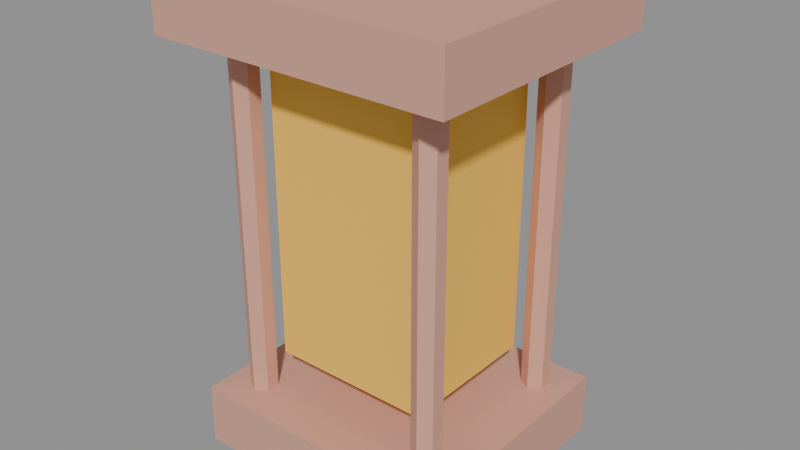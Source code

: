 # Source: model.blend  (saved by Blender 5.2.45; exported with 4.5.12 LTS)
import bpy
from mathutils import Matrix  # noqa: F401  (used for matrix-valued properties, if any)

bpy.ops.wm.read_factory_settings(use_empty=True)
scene = bpy.context.scene
scene.name = 'Scene'

# ---- images (referenced by path relative to the original .blend; pixels are not part of the script)
import os
ASSET_DIR = os.environ.get("B2B_ASSET_DIR", "")  # directory of the original .blend (textures are referenced by path, not embedded)
HERE = os.path.dirname(os.path.abspath(__file__))  # packed textures are extracted next to this script under _unpacked/

def load_image(name, relpath, width, height, colorspace="sRGB"):
    """Load a texture the original file referenced (path relative to the .blend, or extracted next to this script)."""
    p = next((c for c in (os.path.join(HERE, relpath), os.path.join(ASSET_DIR, relpath)) if relpath and os.path.exists(c)), "")
    if p:
        img = bpy.data.images.load(p, check_existing=True)
        img.name = name
    else:  # same state as the original file: an image datablock whose file is absent (Cycles renders it pink)
        img = bpy.data.images.new(name, width, height)
        img.source = "FILE"
        img.filepath = "//" + (relpath or name)
    img.colorspace_settings.name = colorspace
    return img
img_palette_png = load_image('palette.png', '_unpacked/palette.cadebe72.png', 2508, 2508, 'sRGB')

# ---- materials (node trees are filled in below, after node groups)
mat_sharedpalette_v001 = bpy.data.materials.new('SharedPalette_v001')

# ---- material node trees
mat_sharedpalette_v001.use_nodes = True; mat_sharedpalette_v001.node_tree.nodes.clear()
_N = mat_sharedpalette_v001.node_tree.nodes; _L = mat_sharedpalette_v001.node_tree.links
n0 = _N.new('ShaderNodeBsdfPrincipled'); n0.name = 'Principled BSDF'; n0.location = (-200, 100)
n0.inputs[2].default_value = 0.8
n0.inputs[10].default_value = 0.005
n1 = _N.new('ShaderNodeOutputMaterial'); n1.name = 'Material Output'; n1.location = (200, 100)
n2 = _N.new('ShaderNodeTexImage'); n2.name = 'Image Texture'; n2.location = (0, 0)
n2.image = img_palette_png
n2.interpolation = 'Closest'
_L.new(n0.outputs[0], n1.inputs[0])
_L.new(n2.outputs[0], n0.inputs[0])
n1.is_active_output = True

# ---- meshes
me_cube = bpy.data.meshes.new('Cube')
me_cube.from_pydata([(-0.175, -0.16, -0.04), (-0.175, -0.16, 0.04), (-0.175, 0.16, -0.04), (-0.175, 0.16, 0.04), (0.175, -0.16, -0.04), (0.175, -0.16, 0.04), (0.175, 0.16, -0.04), (0.175, 0.16, 0.04)], [], [(0, 1, 3, 2), (2, 3, 7, 6), (6, 7, 5, 4), (4, 5, 1, 0), (2, 6, 4, 0), (7, 3, 1, 5)])
_uv = me_cube.uv_layers.new(name='UVMap')
_uv.uv.foreach_set('vector', [0.2346, 0.6094, 0.2346, 0.6094, 0.2346, 0.6094, 0.2346, 0.6094, 0.2346, 0.6094, 0.2346, 0.6094, 0.2346, 0.6094, 0.2346, 0.6094, 0.2346, 0.6094, 0.2346, 0.6094, 0.2346, 0.6094, 0.2346, 0.6094, 0.2346, 0.6094, 0.2346, 0.6094, 0.2346, 0.6094, 0.2346, 0.6094, 0.2346, 0.6094, 0.2346, 0.6094, 0.2346, 0.6094, 0.2346, 0.6094, 0.2346, 0.6094, 0.2346, 0.6094, 0.2346, 0.6094, 0.2346, 0.6094])
me_cube.materials.append(mat_sharedpalette_v001)
me_cube.update()
me_cone = bpy.data.meshes.new('Cone')
me_cone.from_pydata([(0.0, 0.018, -0.235), (0.0, 0.018, 0.235), (0.01559, 0.009, -0.235), (0.01559, 0.009, 0.235), (0.01559, -0.009, -0.235), (0.01559, -0.009, 0.235), (0.0, -0.018, -0.235), (0.0, -0.018, 0.235), (-0.01559, -0.009, -0.235), (-0.01559, -0.009, 0.235), (-0.01559, 0.009, -0.235), (-0.01559, 0.009, 0.235)], [], [(0, 1, 3, 2), (2, 3, 5, 4), (4, 5, 7, 6), (6, 7, 9, 8), (3, 1, 11, 9, 7, 5), (8, 9, 11, 10), (10, 11, 1, 0), (0, 2, 4, 6, 8, 10)])
_uv = me_cone.uv_layers.new(name='UVMap')
_uv.uv.foreach_set('vector', [0.2346, 0.6094, 0.2346, 0.6094, 0.2346, 0.6094, 0.2346, 0.6094, 0.2346, 0.6094, 0.2346, 0.6094, 0.2346, 0.6094, 0.2346, 0.6094, 0.2346, 0.6094, 0.2346, 0.6094, 0.2346, 0.6094, 0.2346, 0.6094, 0.2346, 0.6094, 0.2346, 0.6094, 0.2346, 0.6094, 0.2346, 0.6094, 0.2346, 0.6094, 0.2346, 0.6094, 0.2346, 0.6094, 0.2346, 0.6094, 0.2346, 0.6094, 0.2346, 0.6094, 0.2346, 0.6094, 0.2346, 0.6094, 0.2346, 0.6094, 0.2346, 0.6094, 0.2346, 0.6094, 0.2346, 0.6094, 0.2346, 0.6094, 0.2346, 0.6094, 0.2346, 0.6094, 0.2346, 0.6094, 0.2346, 0.6094, 0.2346, 0.6094, 0.2346, 0.6094, 0.2346, 0.6094])
me_cone.materials.append(mat_sharedpalette_v001)
me_cone.update()
me_cone_001 = bpy.data.meshes.new('Cone.001')
me_cone_001.from_pydata([(0.0, 0.018, -0.235), (0.0, 0.018, 0.235), (0.01559, 0.009, -0.235), (0.01559, 0.009, 0.235), (0.01559, -0.009, -0.235), (0.01559, -0.009, 0.235), (0.0, -0.018, -0.235), (0.0, -0.018, 0.235), (-0.01559, -0.009, -0.235), (-0.01559, -0.009, 0.235), (-0.01559, 0.009, -0.235), (-0.01559, 0.009, 0.235)], [], [(0, 1, 3, 2), (2, 3, 5, 4), (4, 5, 7, 6), (6, 7, 9, 8), (3, 1, 11, 9, 7, 5), (8, 9, 11, 10), (10, 11, 1, 0), (0, 2, 4, 6, 8, 10)])
_uv = me_cone_001.uv_layers.new(name='UVMap')
_uv.uv.foreach_set('vector', [0.2346, 0.6094, 0.2346, 0.6094, 0.2346, 0.6094, 0.2346, 0.6094, 0.2346, 0.6094, 0.2346, 0.6094, 0.2346, 0.6094, 0.2346, 0.6094, 0.2346, 0.6094, 0.2346, 0.6094, 0.2346, 0.6094, 0.2346, 0.6094, 0.2346, 0.6094, 0.2346, 0.6094, 0.2346, 0.6094, 0.2346, 0.6094, 0.2346, 0.6094, 0.2346, 0.6094, 0.2346, 0.6094, 0.2346, 0.6094, 0.2346, 0.6094, 0.2346, 0.6094, 0.2346, 0.6094, 0.2346, 0.6094, 0.2346, 0.6094, 0.2346, 0.6094, 0.2346, 0.6094, 0.2346, 0.6094, 0.2346, 0.6094, 0.2346, 0.6094, 0.2346, 0.6094, 0.2346, 0.6094, 0.2346, 0.6094, 0.2346, 0.6094, 0.2346, 0.6094, 0.2346, 0.6094])
me_cone_001.materials.append(mat_sharedpalette_v001)
me_cone_001.update()
me_cone_002 = bpy.data.meshes.new('Cone.002')
me_cone_002.from_pydata([(0.0, 0.018, -0.235), (0.0, 0.018, 0.235), (0.01559, 0.009, -0.235), (0.01559, 0.009, 0.235), (0.01559, -0.009, -0.235), (0.01559, -0.009, 0.235), (0.0, -0.018, -0.235), (0.0, -0.018, 0.235), (-0.01559, -0.009, -0.235), (-0.01559, -0.009, 0.235), (-0.01559, 0.009, -0.235), (-0.01559, 0.009, 0.235)], [], [(0, 1, 3, 2), (2, 3, 5, 4), (4, 5, 7, 6), (6, 7, 9, 8), (3, 1, 11, 9, 7, 5), (8, 9, 11, 10), (10, 11, 1, 0), (0, 2, 4, 6, 8, 10)])
_uv = me_cone_002.uv_layers.new(name='UVMap')
_uv.uv.foreach_set('vector', [0.2346, 0.6094, 0.2346, 0.6094, 0.2346, 0.6094, 0.2346, 0.6094, 0.2346, 0.6094, 0.2346, 0.6094, 0.2346, 0.6094, 0.2346, 0.6094, 0.2346, 0.6094, 0.2346, 0.6094, 0.2346, 0.6094, 0.2346, 0.6094, 0.2346, 0.6094, 0.2346, 0.6094, 0.2346, 0.6094, 0.2346, 0.6094, 0.2346, 0.6094, 0.2346, 0.6094, 0.2346, 0.6094, 0.2346, 0.6094, 0.2346, 0.6094, 0.2346, 0.6094, 0.2346, 0.6094, 0.2346, 0.6094, 0.2346, 0.6094, 0.2346, 0.6094, 0.2346, 0.6094, 0.2346, 0.6094, 0.2346, 0.6094, 0.2346, 0.6094, 0.2346, 0.6094, 0.2346, 0.6094, 0.2346, 0.6094, 0.2346, 0.6094, 0.2346, 0.6094, 0.2346, 0.6094])
me_cone_002.materials.append(mat_sharedpalette_v001)
me_cone_002.update()
me_cone_003 = bpy.data.meshes.new('Cone.003')
me_cone_003.from_pydata([(0.0, 0.018, -0.235), (0.0, 0.018, 0.235), (0.01559, 0.009, -0.235), (0.01559, 0.009, 0.235), (0.01559, -0.009, -0.235), (0.01559, -0.009, 0.235), (0.0, -0.018, -0.235), (0.0, -0.018, 0.235), (-0.01559, -0.009, -0.235), (-0.01559, -0.009, 0.235), (-0.01559, 0.009, -0.235), (-0.01559, 0.009, 0.235)], [], [(0, 1, 3, 2), (2, 3, 5, 4), (4, 5, 7, 6), (6, 7, 9, 8), (3, 1, 11, 9, 7, 5), (8, 9, 11, 10), (10, 11, 1, 0), (0, 2, 4, 6, 8, 10)])
_uv = me_cone_003.uv_layers.new(name='UVMap')
_uv.uv.foreach_set('vector', [0.2346, 0.6094, 0.2346, 0.6094, 0.2346, 0.6094, 0.2346, 0.6094, 0.2346, 0.6094, 0.2346, 0.6094, 0.2346, 0.6094, 0.2346, 0.6094, 0.2346, 0.6094, 0.2346, 0.6094, 0.2346, 0.6094, 0.2346, 0.6094, 0.2346, 0.6094, 0.2346, 0.6094, 0.2346, 0.6094, 0.2346, 0.6094, 0.2346, 0.6094, 0.2346, 0.6094, 0.2346, 0.6094, 0.2346, 0.6094, 0.2346, 0.6094, 0.2346, 0.6094, 0.2346, 0.6094, 0.2346, 0.6094, 0.2346, 0.6094, 0.2346, 0.6094, 0.2346, 0.6094, 0.2346, 0.6094, 0.2346, 0.6094, 0.2346, 0.6094, 0.2346, 0.6094, 0.2346, 0.6094, 0.2346, 0.6094, 0.2346, 0.6094, 0.2346, 0.6094, 0.2346, 0.6094])
me_cone_003.materials.append(mat_sharedpalette_v001)
me_cone_003.update()
me_cube_001 = bpy.data.meshes.new('Cube.001')
me_cube_001.from_pydata([(-0.105, -0.095, -0.19), (-0.105, -0.095, 0.19), (-0.105, 0.095, -0.19), (-0.105, 0.095, 0.19), (0.105, -0.095, -0.19), (0.105, -0.095, 0.19), (0.105, 0.095, -0.19), (0.105, 0.095, 0.19)], [], [(0, 1, 3, 2), (2, 3, 7, 6), (6, 7, 5, 4), (4, 5, 1, 0), (2, 6, 4, 0), (7, 3, 1, 5)])
_uv = me_cube_001.uv_layers.new(name='UVMap')
_uv.uv.foreach_set('vector', [0.3594, 0.8591, 0.3594, 0.8591, 0.3594, 0.8591, 0.3594, 0.8591, 0.3594, 0.8591, 0.3594, 0.8591, 0.3594, 0.8591, 0.3594, 0.8591, 0.3594, 0.8591, 0.3594, 0.8591, 0.3594, 0.8591, 0.3594, 0.8591, 0.3594, 0.8591, 0.3594, 0.8591, 0.3594, 0.8591, 0.3594, 0.8591, 0.3594, 0.8591, 0.3594, 0.8591, 0.3594, 0.8591, 0.3594, 0.8591, 0.3594, 0.8591, 0.3594, 0.8591, 0.3594, 0.8591, 0.3594, 0.8591])
me_cube_001.materials.append(mat_sharedpalette_v001)
me_cube_001.update()
me_cube_002 = bpy.data.meshes.new('Cube.002')
me_cube_002.from_pydata([(-0.195, -0.175, -0.035), (-0.195, -0.175, 0.035), (-0.195, 0.175, -0.035), (-0.195, 0.175, 0.035), (0.195, -0.175, -0.035), (0.195, -0.175, 0.035), (0.195, 0.175, -0.035), (0.195, 0.175, 0.035)], [], [(0, 1, 3, 2), (2, 3, 7, 6), (6, 7, 5, 4), (4, 5, 1, 0), (2, 6, 4, 0), (7, 3, 1, 5)])
_uv = me_cube_002.uv_layers.new(name='UVMap')
_uv.uv.foreach_set('vector', [0.2346, 0.6094, 0.2346, 0.6094, 0.2346, 0.6094, 0.2346, 0.6094, 0.2346, 0.6094, 0.2346, 0.6094, 0.2346, 0.6094, 0.2346, 0.6094, 0.2346, 0.6094, 0.2346, 0.6094, 0.2346, 0.6094, 0.2346, 0.6094, 0.2346, 0.6094, 0.2346, 0.6094, 0.2346, 0.6094, 0.2346, 0.6094, 0.2346, 0.6094, 0.2346, 0.6094, 0.2346, 0.6094, 0.2346, 0.6094, 0.2346, 0.6094, 0.2346, 0.6094, 0.2346, 0.6094, 0.2346, 0.6094])
me_cube_002.materials.append(mat_sharedpalette_v001)
me_cube_002.update()

# ---- objects
ob_lantern_base = bpy.data.objects.new('Lantern base', me_cube)
ob_lantern_pillar = bpy.data.objects.new('Lantern pillar', me_cone)
ob_lantern_pillar_001 = bpy.data.objects.new('Lantern pillar.001', me_cone_001)
ob_lantern_pillar_002 = bpy.data.objects.new('Lantern pillar.002', me_cone_002)
ob_lantern_pillar_003 = bpy.data.objects.new('Lantern pillar.003', me_cone_003)
ob_lantern_light_core = bpy.data.objects.new('Lantern light core', me_cube_001)
ob_lantern_roof = bpy.data.objects.new('Lantern roof', me_cube_002)

# ---- transforms, parenting, visibility, modifiers, constraints
ob_lantern_base.location = (0.0, 0.0, 0.04)
ob_lantern_pillar.location = (-0.13, -0.11, 0.315)
ob_lantern_pillar.rotation_euler = (0.0, -0.0, -3.142)
ob_lantern_pillar_001.location = (-0.13, 0.11, 0.315)
ob_lantern_pillar_001.rotation_euler = (0.0, -0.0, -3.142)
ob_lantern_pillar_002.location = (0.13, -0.11, 0.315)
ob_lantern_pillar_002.rotation_euler = (0.0, -0.0, -3.142)
ob_lantern_pillar_003.location = (0.13, 0.11, 0.315)
ob_lantern_pillar_003.rotation_euler = (0.0, -0.0, -3.142)
ob_lantern_light_core.location = (0.0, 0.0, 0.32)
ob_lantern_roof.location = (0.0, 0.0, 0.57)

# ---- collection membership
scene.collection.objects.link(ob_lantern_base)
scene.collection.objects.link(ob_lantern_pillar)
scene.collection.objects.link(ob_lantern_pillar_001)
scene.collection.objects.link(ob_lantern_pillar_002)
scene.collection.objects.link(ob_lantern_pillar_003)
scene.collection.objects.link(ob_lantern_light_core)
scene.collection.objects.link(ob_lantern_roof)

# ---- scene / render settings (as saved in the file)
scene.frame_start = 1; scene.frame_end = 250; scene.frame_set(1)
scene.render.engine = 'BLENDER_EEVEE_NEXT'
scene.render.bake_bias = 0.0
scene.render.bake_samples = 0
scene.render.compositor_device = 'GPU'
scene.eevee.use_volume_custom_range = False
scene.eevee.fast_gi_thickness_near = 0.1
scene.eevee.fast_gi_thickness_far = 0.0
scene.eevee.ray_tracing_options.screen_trace_thickness = 0.1
bpy.context.view_layer.update()

# ---- added for rendering (the .blend has no active camera and no usable light): camera, sun + grey world if the file has none
cam_auto = bpy.data.cameras.new('AutoCamera')
cam_auto.lens = 50.0
cam_auto.sensor_width = 36.0
cam_auto.clip_end = 1000.0
ob_auto_camera = bpy.data.objects.new('AutoCamera', cam_auto)
scene.collection.objects.link(ob_auto_camera)
ob_auto_camera.location = (0.740541, -0.888649, 0.894933)
ob_auto_camera.rotation_euler = (1.09748, -7.21219e-08, 0.694738)
scene.camera = ob_auto_camera
light_auto_sun = bpy.data.lights.new('AutoSun', 'SUN')
light_auto_sun.energy = 3.0
light_auto_sun.angle = 0.0523599
ob_auto_sun = bpy.data.objects.new('AutoSun', light_auto_sun)
scene.collection.objects.link(ob_auto_sun)
ob_auto_sun.rotation_euler = (0.872665, 0.174533, 0.523599)
if scene.world is None:
    world_auto = bpy.data.worlds.new('AutoWorld')
    world_auto.color = (0.3, 0.3, 0.3)
    scene.world = world_auto
bpy.context.view_layer.update()
